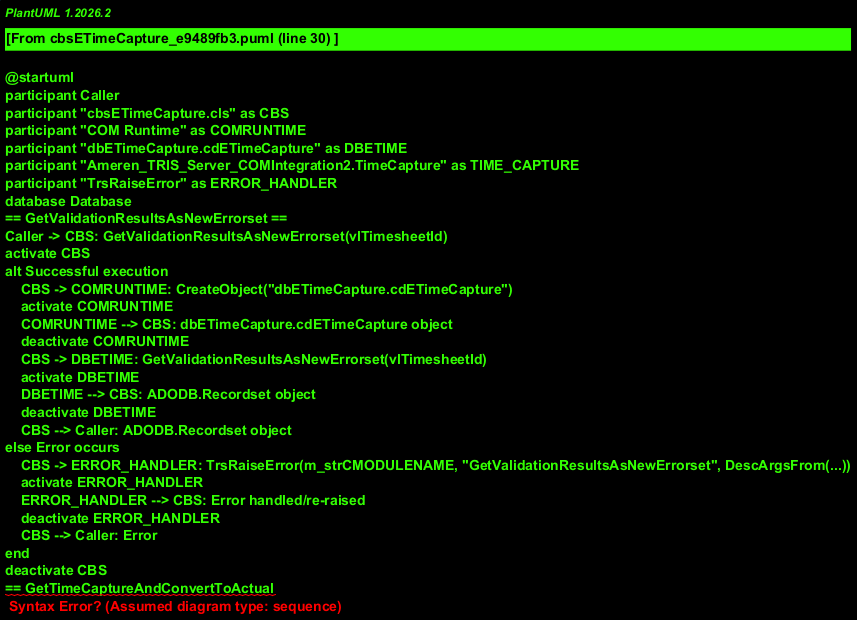

The diagram above was rendered by PlantUML. Its source (embedded in the PNG):
@startuml
participant Caller
participant "cbsETimeCapture.cls" as CBS
participant "COM Runtime" as COMRUNTIME
participant "dbETimeCapture.cdETimeCapture" as DBETIME
participant "Ameren_TRIS_Server_COMIntegration2.TimeCapture" as TIME_CAPTURE
participant "TrsRaiseError" as ERROR_HANDLER
database Database
== GetValidationResultsAsNewErrorset ==
Caller -> CBS: GetValidationResultsAsNewErrorset(vlTimesheetId)
activate CBS
alt Successful execution
    CBS -> COMRUNTIME: CreateObject("dbETimeCapture.cdETimeCapture")
    activate COMRUNTIME
    COMRUNTIME --> CBS: dbETimeCapture.cdETimeCapture object
    deactivate COMRUNTIME
    CBS -> DBETIME: GetValidationResultsAsNewErrorset(vlTimesheetId)
    activate DBETIME
    DBETIME --> CBS: ADODB.Recordset object
    deactivate DBETIME
    CBS --> Caller: ADODB.Recordset object
else Error occurs
    CBS -> ERROR_HANDLER: TrsRaiseError(m_strCMODULENAME, "GetValidationResultsAsNewErrorset", DescArgsFrom(...))
    activate ERROR_HANDLER
    ERROR_HANDLER --> CBS: Error handled/re-raised
    deactivate ERROR_HANDLER
    CBS --> Caller: Error
end
deactivate CBS
== GetTimeCaptureAndConvertToActual
@enduml